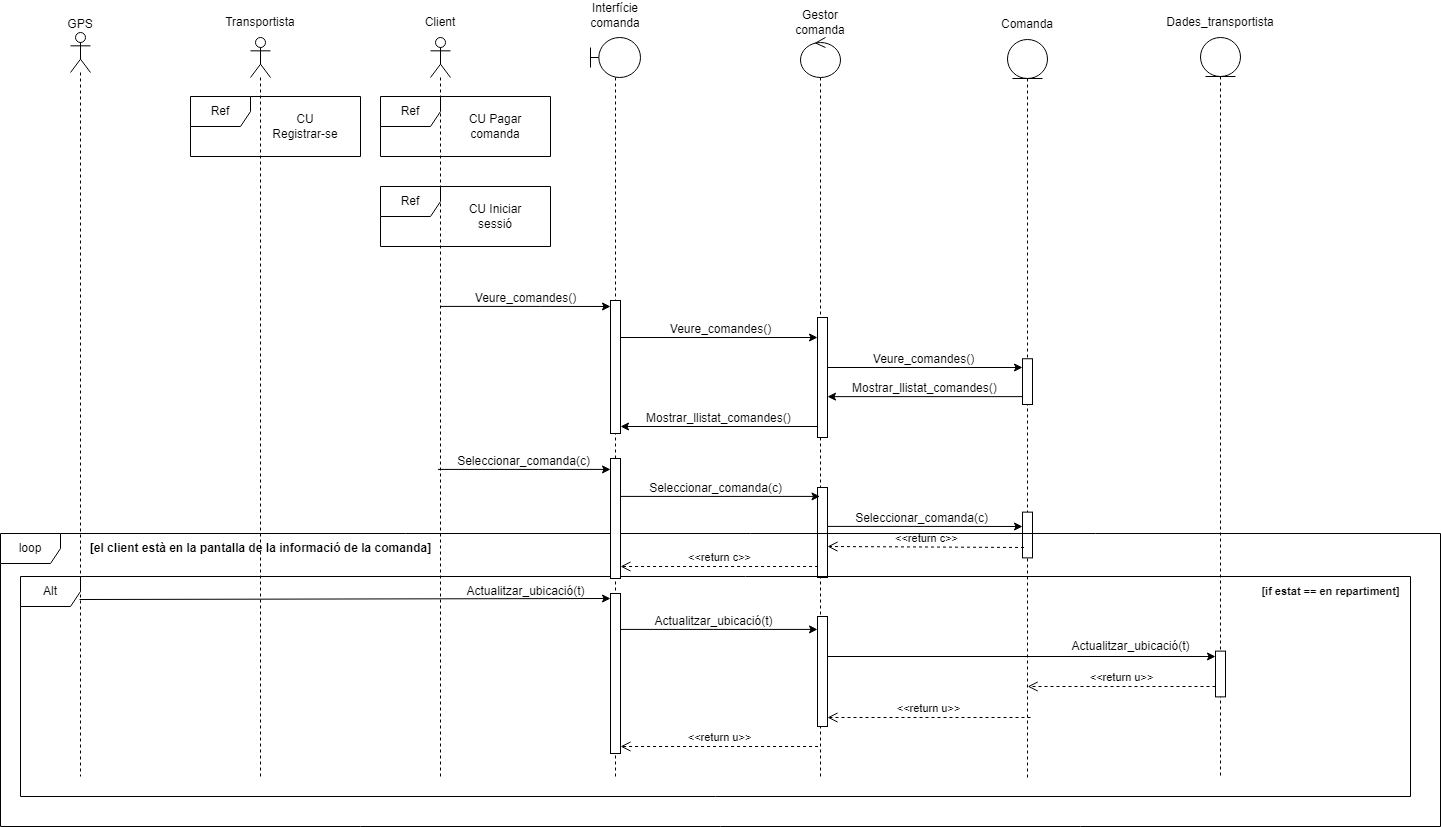

The diagram above was exported from draw.io. Its source (the exported page's mxGraphModel, read from the mxfile embedded in the PNG):
<mxGraphModel dx="1588" dy="972" grid="1" gridSize="10" guides="1" tooltips="1" connect="1" arrows="1" fold="1" page="1" pageScale="1" pageWidth="1654" pageHeight="2336" background="#ffffff" math="0" shadow="0">
  <root>
    <mxCell id="0" />
    <mxCell id="1" parent="0" />
    <mxCell id="G9QWy_UaJNO9vhpsJ2bh-1" value="" style="shape=umlLifeline;perimeter=lifelinePerimeter;whiteSpace=wrap;html=1;container=1;dropTarget=0;collapsible=0;recursiveResize=0;outlineConnect=0;portConstraint=eastwest;newEdgeStyle={&quot;curved&quot;:0,&quot;rounded&quot;:0};participant=umlActor;" parent="1" vertex="1">
      <mxGeometry x="440" y="141" width="20" height="739" as="geometry" />
    </mxCell>
    <mxCell id="G9QWy_UaJNO9vhpsJ2bh-4" value="" style="shape=umlLifeline;perimeter=lifelinePerimeter;whiteSpace=wrap;html=1;container=1;dropTarget=0;collapsible=0;recursiveResize=0;outlineConnect=0;portConstraint=eastwest;newEdgeStyle={&quot;curved&quot;:0,&quot;rounded&quot;:0};participant=umlBoundary;" parent="1" vertex="1">
      <mxGeometry x="600" y="141" width="50" height="739" as="geometry" />
    </mxCell>
    <mxCell id="32Kn1VMV598TmIm77Vhq-69" value="" style="html=1;points=[[0,0,0,0,5],[0,1,0,0,-5],[1,0,0,0,5],[1,1,0,0,-5]];perimeter=orthogonalPerimeter;outlineConnect=0;targetShapes=umlLifeline;portConstraint=eastwest;newEdgeStyle={&quot;curved&quot;:0,&quot;rounded&quot;:0};" vertex="1" parent="G9QWy_UaJNO9vhpsJ2bh-4">
      <mxGeometry x="20" y="263" width="10" height="133" as="geometry" />
    </mxCell>
    <mxCell id="G9QWy_UaJNO9vhpsJ2bh-6" value="" style="shape=umlLifeline;perimeter=lifelinePerimeter;whiteSpace=wrap;html=1;container=1;dropTarget=0;collapsible=0;recursiveResize=0;outlineConnect=0;portConstraint=eastwest;newEdgeStyle={&quot;curved&quot;:0,&quot;rounded&quot;:0};participant=umlControl;" parent="1" vertex="1">
      <mxGeometry x="810" y="141" width="40" height="739" as="geometry" />
    </mxCell>
    <mxCell id="32Kn1VMV598TmIm77Vhq-84" value="" style="html=1;points=[[0,0,0,0,5],[0,1,0,0,-5],[1,0,0,0,5],[1,1,0,0,-5]];perimeter=orthogonalPerimeter;outlineConnect=0;targetShapes=umlLifeline;portConstraint=eastwest;newEdgeStyle={&quot;curved&quot;:0,&quot;rounded&quot;:0};" vertex="1" parent="G9QWy_UaJNO9vhpsJ2bh-6">
      <mxGeometry x="17" y="280" width="10" height="120" as="geometry" />
    </mxCell>
    <mxCell id="32Kn1VMV598TmIm77Vhq-85" value="" style="html=1;points=[[0,0,0,0,5],[0,1,0,0,-5],[1,0,0,0,5],[1,1,0,0,-5]];perimeter=orthogonalPerimeter;outlineConnect=0;targetShapes=umlLifeline;portConstraint=eastwest;newEdgeStyle={&quot;curved&quot;:0,&quot;rounded&quot;:0};" vertex="1" parent="G9QWy_UaJNO9vhpsJ2bh-6">
      <mxGeometry x="17" y="450" width="10" height="90" as="geometry" />
    </mxCell>
    <mxCell id="32Kn1VMV598TmIm77Vhq-1" value="Client" style="text;html=1;align=center;verticalAlign=middle;whiteSpace=wrap;rounded=0;" vertex="1" parent="1">
      <mxGeometry x="420" y="111" width="60" height="30" as="geometry" />
    </mxCell>
    <mxCell id="32Kn1VMV598TmIm77Vhq-2" value="Interfície comanda" style="text;html=1;align=center;verticalAlign=middle;whiteSpace=wrap;rounded=0;" vertex="1" parent="1">
      <mxGeometry x="595" y="104" width="60" height="30" as="geometry" />
    </mxCell>
    <mxCell id="32Kn1VMV598TmIm77Vhq-4" value="Comanda" style="text;html=1;align=center;verticalAlign=middle;whiteSpace=wrap;rounded=0;" vertex="1" parent="1">
      <mxGeometry x="1007" y="113" width="60" height="30" as="geometry" />
    </mxCell>
    <mxCell id="32Kn1VMV598TmIm77Vhq-5" value="" style="shape=umlLifeline;perimeter=lifelinePerimeter;whiteSpace=wrap;html=1;container=1;dropTarget=0;collapsible=0;recursiveResize=0;outlineConnect=0;portConstraint=eastwest;newEdgeStyle={&quot;curved&quot;:0,&quot;rounded&quot;:0};participant=umlActor;" vertex="1" parent="1">
      <mxGeometry x="260" y="141" width="20" height="739" as="geometry" />
    </mxCell>
    <mxCell id="32Kn1VMV598TmIm77Vhq-6" value="Transportista" style="text;html=1;align=center;verticalAlign=middle;whiteSpace=wrap;rounded=0;" vertex="1" parent="1">
      <mxGeometry x="240" y="111" width="60" height="30" as="geometry" />
    </mxCell>
    <mxCell id="32Kn1VMV598TmIm77Vhq-9" value="" style="shape=umlLifeline;perimeter=lifelinePerimeter;whiteSpace=wrap;html=1;container=1;dropTarget=0;collapsible=0;recursiveResize=0;outlineConnect=0;portConstraint=eastwest;newEdgeStyle={&quot;curved&quot;:0,&quot;rounded&quot;:0};participant=umlActor;" vertex="1" parent="1">
      <mxGeometry x="80" y="136" width="20" height="744" as="geometry" />
    </mxCell>
    <mxCell id="32Kn1VMV598TmIm77Vhq-10" value="GPS" style="text;html=1;align=center;verticalAlign=middle;whiteSpace=wrap;rounded=0;" vertex="1" parent="1">
      <mxGeometry x="60" y="113" width="60" height="30" as="geometry" />
    </mxCell>
    <mxCell id="32Kn1VMV598TmIm77Vhq-12" value="Ref" style="shape=umlFrame;whiteSpace=wrap;html=1;pointerEvents=0;" vertex="1" parent="1">
      <mxGeometry x="200" y="200" width="170" height="60" as="geometry" />
    </mxCell>
    <mxCell id="32Kn1VMV598TmIm77Vhq-13" value="CU Registrar-se" style="text;html=1;align=center;verticalAlign=middle;whiteSpace=wrap;rounded=0;" vertex="1" parent="1">
      <mxGeometry x="280" y="215" width="70" height="30" as="geometry" />
    </mxCell>
    <mxCell id="32Kn1VMV598TmIm77Vhq-16" value="Ref" style="shape=umlFrame;whiteSpace=wrap;html=1;pointerEvents=0;" vertex="1" parent="1">
      <mxGeometry x="390" y="200" width="170" height="60" as="geometry" />
    </mxCell>
    <mxCell id="32Kn1VMV598TmIm77Vhq-17" value="Ref" style="shape=umlFrame;whiteSpace=wrap;html=1;pointerEvents=0;" vertex="1" parent="1">
      <mxGeometry x="390" y="290" width="170" height="60" as="geometry" />
    </mxCell>
    <mxCell id="32Kn1VMV598TmIm77Vhq-18" value="CU Pagar comanda&lt;span style=&quot;color: rgba(0, 0, 0, 0); font-family: monospace; font-size: 0px; text-align: start; text-wrap: nowrap;&quot;&gt;%3CmxGraphModel%3E%3Croot%3E%3CmxCell%20id%3D%220%22%2F%3E%3CmxCell%20id%3D%221%22%20parent%3D%220%22%2F%3E%3CmxCell%20id%3D%222%22%20value%3D%22CU%20Registrar-se%22%20style%3D%22text%3Bhtml%3D1%3Balign%3Dcenter%3BverticalAlign%3Dmiddle%3BwhiteSpace%3Dwrap%3Brounded%3D0%3B%22%20vertex%3D%221%22%20parent%3D%221%22%3E%3CmxGeometry%20x%3D%22280%22%20y%3D%22215%22%20width%3D%2270%22%20height%3D%2230%22%20as%3D%22geometry%22%2F%3E%3C%2FmxCell%3E%3C%2Froot%3E%3C%2FmxGraphModel%3E&lt;/span&gt;" style="text;html=1;align=center;verticalAlign=middle;whiteSpace=wrap;rounded=0;" vertex="1" parent="1">
      <mxGeometry x="470" y="215" width="70" height="30" as="geometry" />
    </mxCell>
    <mxCell id="32Kn1VMV598TmIm77Vhq-19" value="CU Iniciar sessió" style="text;html=1;align=center;verticalAlign=middle;whiteSpace=wrap;rounded=0;" vertex="1" parent="1">
      <mxGeometry x="470" y="305" width="70" height="30" as="geometry" />
    </mxCell>
    <mxCell id="32Kn1VMV598TmIm77Vhq-20" value="" style="endArrow=classic;html=1;rounded=0;" edge="1" parent="1" source="G9QWy_UaJNO9vhpsJ2bh-1">
      <mxGeometry width="50" height="50" relative="1" as="geometry">
        <mxPoint x="454.9999999999998" y="409.90999999999997" as="sourcePoint" />
        <mxPoint x="620" y="410" as="targetPoint" />
        <Array as="points">
          <mxPoint x="550.09" y="409.90999999999997" />
        </Array>
      </mxGeometry>
    </mxCell>
    <mxCell id="32Kn1VMV598TmIm77Vhq-24" value="Veure_comandes()" style="text;html=1;align=center;verticalAlign=middle;resizable=0;points=[];autosize=1;strokeColor=none;fillColor=none;" vertex="1" parent="1">
      <mxGeometry x="475" y="387" width="120" height="30" as="geometry" />
    </mxCell>
    <mxCell id="32Kn1VMV598TmIm77Vhq-25" value="" style="endArrow=classic;html=1;rounded=0;" edge="1" parent="1">
      <mxGeometry width="50" height="50" relative="1" as="geometry">
        <mxPoint x="630" y="441" as="sourcePoint" />
        <mxPoint x="827" y="441" as="targetPoint" />
      </mxGeometry>
    </mxCell>
    <mxCell id="32Kn1VMV598TmIm77Vhq-26" value="Veure_comandes()" style="text;html=1;align=center;verticalAlign=middle;resizable=0;points=[];autosize=1;strokeColor=none;fillColor=none;" vertex="1" parent="1">
      <mxGeometry x="670" y="418" width="120" height="30" as="geometry" />
    </mxCell>
    <mxCell id="32Kn1VMV598TmIm77Vhq-27" value="" style="endArrow=classic;html=1;rounded=0;" edge="1" parent="1" source="32Kn1VMV598TmIm77Vhq-84">
      <mxGeometry width="50" height="50" relative="1" as="geometry">
        <mxPoint x="840" y="471" as="sourcePoint" />
        <mxPoint x="1032" y="471" as="targetPoint" />
      </mxGeometry>
    </mxCell>
    <mxCell id="32Kn1VMV598TmIm77Vhq-28" value="Veure_comandes()" style="text;html=1;align=center;verticalAlign=middle;resizable=0;points=[];autosize=1;strokeColor=none;fillColor=none;" vertex="1" parent="1">
      <mxGeometry x="873" y="448" width="120" height="30" as="geometry" />
    </mxCell>
    <mxCell id="32Kn1VMV598TmIm77Vhq-29" value="" style="endArrow=classic;html=1;rounded=0;" edge="1" parent="1">
      <mxGeometry width="50" height="50" relative="1" as="geometry">
        <mxPoint x="1032" y="500.125" as="sourcePoint" />
        <mxPoint x="837" y="500.125" as="targetPoint" />
      </mxGeometry>
    </mxCell>
    <mxCell id="32Kn1VMV598TmIm77Vhq-30" value="Mostrar_llistat_comandes()" style="text;strokeColor=none;fillColor=none;align=left;verticalAlign=middle;spacingLeft=4;spacingRight=4;overflow=hidden;points=[[0,0.5],[1,0.5]];portConstraint=eastwest;rotatable=0;whiteSpace=wrap;html=1;" vertex="1" parent="1">
      <mxGeometry x="855.84" y="477" width="160" height="30" as="geometry" />
    </mxCell>
    <mxCell id="32Kn1VMV598TmIm77Vhq-32" value="" style="endArrow=classic;html=1;rounded=0;" edge="1" parent="1">
      <mxGeometry width="50" height="50" relative="1" as="geometry">
        <mxPoint x="827.5" y="530" as="sourcePoint" />
        <mxPoint x="630" y="530" as="targetPoint" />
      </mxGeometry>
    </mxCell>
    <mxCell id="32Kn1VMV598TmIm77Vhq-33" value="Mostrar_llistat_comandes()" style="text;strokeColor=none;fillColor=none;align=left;verticalAlign=middle;spacingLeft=4;spacingRight=4;overflow=hidden;points=[[0,0.5],[1,0.5]];portConstraint=eastwest;rotatable=0;whiteSpace=wrap;html=1;" vertex="1" parent="1">
      <mxGeometry x="650" y="507" width="163.5" height="30" as="geometry" />
    </mxCell>
    <mxCell id="32Kn1VMV598TmIm77Vhq-34" value="" style="endArrow=classic;html=1;rounded=0;" edge="1" parent="1" target="32Kn1VMV598TmIm77Vhq-77">
      <mxGeometry width="50" height="50" relative="1" as="geometry">
        <mxPoint x="447.4135294117646" y="572.91" as="sourcePoint" />
        <mxPoint x="622.5900000000003" y="572.91" as="targetPoint" />
        <Array as="points">
          <mxPoint x="548.09" y="572.91" />
        </Array>
      </mxGeometry>
    </mxCell>
    <mxCell id="32Kn1VMV598TmIm77Vhq-35" value="Seleccionar_comanda(c)" style="text;html=1;align=center;verticalAlign=middle;resizable=0;points=[];autosize=1;strokeColor=none;fillColor=none;" vertex="1" parent="1">
      <mxGeometry x="453" y="550" width="160" height="30" as="geometry" />
    </mxCell>
    <mxCell id="32Kn1VMV598TmIm77Vhq-36" value="" style="endArrow=classic;html=1;rounded=0;" edge="1" parent="1">
      <mxGeometry width="50" height="50" relative="1" as="geometry">
        <mxPoint x="624.8235294117646" y="599.91" as="sourcePoint" />
        <mxPoint x="829.5" y="599.9099999999999" as="targetPoint" />
        <Array as="points">
          <mxPoint x="725.5" y="599.91" />
        </Array>
      </mxGeometry>
    </mxCell>
    <mxCell id="32Kn1VMV598TmIm77Vhq-37" value="Seleccionar_comanda(c)" style="text;html=1;align=center;verticalAlign=middle;resizable=0;points=[];autosize=1;strokeColor=none;fillColor=none;" vertex="1" parent="1">
      <mxGeometry x="645" y="577" width="160" height="30" as="geometry" />
    </mxCell>
    <mxCell id="32Kn1VMV598TmIm77Vhq-38" value="" style="shape=umlLifeline;perimeter=lifelinePerimeter;whiteSpace=wrap;html=1;container=1;dropTarget=0;collapsible=0;recursiveResize=0;outlineConnect=0;portConstraint=eastwest;newEdgeStyle={&quot;curved&quot;:0,&quot;rounded&quot;:0};participant=umlEntity;size=39;" vertex="1" parent="1">
      <mxGeometry x="1017" y="143" width="40" height="739" as="geometry" />
    </mxCell>
    <mxCell id="32Kn1VMV598TmIm77Vhq-76" value="" style="html=1;points=[[0,0,0,0,5],[0,1,0,0,-5],[1,0,0,0,5],[1,1,0,0,-5]];perimeter=orthogonalPerimeter;outlineConnect=0;targetShapes=umlLifeline;portConstraint=eastwest;newEdgeStyle={&quot;curved&quot;:0,&quot;rounded&quot;:0};" vertex="1" parent="32Kn1VMV598TmIm77Vhq-38">
      <mxGeometry x="15" y="319.25" width="10" height="45.75" as="geometry" />
    </mxCell>
    <mxCell id="32Kn1VMV598TmIm77Vhq-80" value="" style="html=1;points=[[0,0,0,0,5],[0,1,0,0,-5],[1,0,0,0,5],[1,1,0,0,-5]];perimeter=orthogonalPerimeter;outlineConnect=0;targetShapes=umlLifeline;portConstraint=eastwest;newEdgeStyle={&quot;curved&quot;:0,&quot;rounded&quot;:0};" vertex="1" parent="32Kn1VMV598TmIm77Vhq-38">
      <mxGeometry x="15" y="472.63" width="10" height="45.75" as="geometry" />
    </mxCell>
    <mxCell id="32Kn1VMV598TmIm77Vhq-39" value="Gestor comanda" style="text;html=1;align=center;verticalAlign=middle;whiteSpace=wrap;rounded=0;" vertex="1" parent="1">
      <mxGeometry x="800" y="111" width="60" height="30" as="geometry" />
    </mxCell>
    <mxCell id="32Kn1VMV598TmIm77Vhq-41" value="" style="endArrow=classic;html=1;rounded=0;" edge="1" parent="1" source="32Kn1VMV598TmIm77Vhq-85">
      <mxGeometry width="50" height="50" relative="1" as="geometry">
        <mxPoint x="832.6635294117647" y="629.91" as="sourcePoint" />
        <mxPoint x="1032" y="630" as="targetPoint" />
        <Array as="points">
          <mxPoint x="933.34" y="629.91" />
        </Array>
      </mxGeometry>
    </mxCell>
    <mxCell id="32Kn1VMV598TmIm77Vhq-42" value="Seleccionar_comanda(c)" style="text;html=1;align=center;verticalAlign=middle;resizable=0;points=[];autosize=1;strokeColor=none;fillColor=none;" vertex="1" parent="1">
      <mxGeometry x="850.84" y="607" width="160" height="30" as="geometry" />
    </mxCell>
    <mxCell id="32Kn1VMV598TmIm77Vhq-47" value="" style="endArrow=classic;html=1;rounded=0;entryX=0;entryY=0;entryDx=0;entryDy=5;entryPerimeter=0;" edge="1" parent="1" target="32Kn1VMV598TmIm77Vhq-81">
      <mxGeometry width="50" height="50" relative="1" as="geometry">
        <mxPoint x="89.07142857142867" y="703" as="sourcePoint" />
        <mxPoint x="624.5" y="703" as="targetPoint" />
      </mxGeometry>
    </mxCell>
    <mxCell id="32Kn1VMV598TmIm77Vhq-48" value="Actualitzar_ubicació(t)" style="text;html=1;align=center;verticalAlign=middle;resizable=0;points=[];autosize=1;strokeColor=none;fillColor=none;" vertex="1" parent="1">
      <mxGeometry x="465" y="680" width="140" height="30" as="geometry" />
    </mxCell>
    <mxCell id="32Kn1VMV598TmIm77Vhq-49" value="Dades_transportista" style="text;html=1;align=center;verticalAlign=middle;whiteSpace=wrap;rounded=0;" vertex="1" parent="1">
      <mxGeometry x="1200" y="111" width="60" height="30" as="geometry" />
    </mxCell>
    <mxCell id="32Kn1VMV598TmIm77Vhq-50" value="" style="shape=umlLifeline;perimeter=lifelinePerimeter;whiteSpace=wrap;html=1;container=1;dropTarget=0;collapsible=0;recursiveResize=0;outlineConnect=0;portConstraint=eastwest;newEdgeStyle={&quot;curved&quot;:0,&quot;rounded&quot;:0};participant=umlEntity;size=39;" vertex="1" parent="1">
      <mxGeometry x="1210" y="141" width="40" height="739" as="geometry" />
    </mxCell>
    <mxCell id="32Kn1VMV598TmIm77Vhq-83" value="" style="html=1;points=[[0,0,0,0,5],[0,1,0,0,-5],[1,0,0,0,5],[1,1,0,0,-5]];perimeter=orthogonalPerimeter;outlineConnect=0;targetShapes=umlLifeline;portConstraint=eastwest;newEdgeStyle={&quot;curved&quot;:0,&quot;rounded&quot;:0};" vertex="1" parent="32Kn1VMV598TmIm77Vhq-50">
      <mxGeometry x="15" y="613.62" width="10" height="45.75" as="geometry" />
    </mxCell>
    <mxCell id="32Kn1VMV598TmIm77Vhq-51" value="&amp;lt;&amp;lt;return c&amp;gt;&amp;gt;" style="html=1;verticalAlign=bottom;endArrow=open;dashed=1;endSize=8;curved=0;rounded=0;" edge="1" parent="1">
      <mxGeometry relative="1" as="geometry">
        <mxPoint x="1033.5" y="651" as="sourcePoint" />
        <mxPoint x="837" y="650" as="targetPoint" />
      </mxGeometry>
    </mxCell>
    <mxCell id="32Kn1VMV598TmIm77Vhq-54" value="&amp;lt;&amp;lt;return c&amp;gt;&amp;gt;" style="html=1;verticalAlign=bottom;endArrow=open;dashed=1;endSize=8;curved=0;rounded=0;" edge="1" parent="1" target="32Kn1VMV598TmIm77Vhq-77">
      <mxGeometry relative="1" as="geometry">
        <mxPoint x="827.59" y="670" as="sourcePoint" />
        <mxPoint x="622.4136842105263" y="670" as="targetPoint" />
      </mxGeometry>
    </mxCell>
    <mxCell id="32Kn1VMV598TmIm77Vhq-60" value="Alt" style="shape=umlFrame;whiteSpace=wrap;html=1;pointerEvents=0;" vertex="1" parent="1">
      <mxGeometry x="30" y="680" width="1390" height="220" as="geometry" />
    </mxCell>
    <mxCell id="32Kn1VMV598TmIm77Vhq-61" value="&lt;font style=&quot;font-size: 11px;&quot;&gt;&lt;b&gt;[if estat == en repartiment]&lt;/b&gt;&lt;/font&gt;" style="text;html=1;align=center;verticalAlign=middle;resizable=0;points=[];autosize=1;strokeColor=none;fillColor=none;" vertex="1" parent="1">
      <mxGeometry x="1260" y="680" width="160" height="30" as="geometry" />
    </mxCell>
    <mxCell id="32Kn1VMV598TmIm77Vhq-62" value="loop" style="shape=umlFrame;whiteSpace=wrap;html=1;pointerEvents=0;" vertex="1" parent="1">
      <mxGeometry x="10" y="637" width="1440" height="293" as="geometry" />
    </mxCell>
    <mxCell id="32Kn1VMV598TmIm77Vhq-63" value="&lt;b&gt;[el client està en la pantalla de la informació de la comanda]&lt;/b&gt;" style="text;html=1;align=center;verticalAlign=middle;resizable=0;points=[];autosize=1;strokeColor=none;fillColor=none;" vertex="1" parent="1">
      <mxGeometry x="90" y="637" width="360" height="30" as="geometry" />
    </mxCell>
    <mxCell id="32Kn1VMV598TmIm77Vhq-64" value="" style="endArrow=classic;html=1;rounded=0;" edge="1" parent="1" target="32Kn1VMV598TmIm77Vhq-86">
      <mxGeometry width="50" height="50" relative="1" as="geometry">
        <mxPoint x="622.6635294117647" y="732.91" as="sourcePoint" />
        <mxPoint x="827.34" y="732.9099999999999" as="targetPoint" />
        <Array as="points">
          <mxPoint x="723.34" y="732.91" />
        </Array>
      </mxGeometry>
    </mxCell>
    <mxCell id="32Kn1VMV598TmIm77Vhq-65" value="Actualitzar_ubicació(t)" style="text;html=1;align=center;verticalAlign=middle;resizable=0;points=[];autosize=1;strokeColor=none;fillColor=none;" vertex="1" parent="1">
      <mxGeometry x="652.84" y="710" width="140" height="30" as="geometry" />
    </mxCell>
    <mxCell id="32Kn1VMV598TmIm77Vhq-66" value="" style="endArrow=classic;html=1;rounded=0;" edge="1" parent="1" source="G9QWy_UaJNO9vhpsJ2bh-6">
      <mxGeometry width="50" height="50" relative="1" as="geometry">
        <mxPoint x="834.5" y="760" as="sourcePoint" />
        <mxPoint x="1225" y="760" as="targetPoint" />
      </mxGeometry>
    </mxCell>
    <mxCell id="32Kn1VMV598TmIm77Vhq-67" value="Actualitzar_ubicació(t)" style="text;html=1;align=center;verticalAlign=middle;resizable=0;points=[];autosize=1;strokeColor=none;fillColor=none;" vertex="1" parent="1">
      <mxGeometry x="1070" y="735" width="140" height="30" as="geometry" />
    </mxCell>
    <mxCell id="32Kn1VMV598TmIm77Vhq-70" value="&amp;lt;&amp;lt;return u&amp;gt;&amp;gt;" style="html=1;verticalAlign=bottom;endArrow=open;dashed=1;endSize=8;curved=0;rounded=0;" edge="1" parent="1" source="32Kn1VMV598TmIm77Vhq-83">
      <mxGeometry relative="1" as="geometry">
        <mxPoint x="1230" y="790" as="sourcePoint" />
        <mxPoint x="1037.1636842105263" y="790" as="targetPoint" />
      </mxGeometry>
    </mxCell>
    <mxCell id="32Kn1VMV598TmIm77Vhq-71" value="&amp;lt;&amp;lt;return u&amp;gt;&amp;gt;" style="html=1;verticalAlign=bottom;endArrow=open;dashed=1;endSize=8;curved=0;rounded=0;entryX=1;entryY=1;entryDx=0;entryDy=-5;entryPerimeter=0;" edge="1" parent="1">
      <mxGeometry relative="1" as="geometry">
        <mxPoint x="1040" y="821" as="sourcePoint" />
        <mxPoint x="837" y="821" as="targetPoint" />
      </mxGeometry>
    </mxCell>
    <mxCell id="32Kn1VMV598TmIm77Vhq-72" value="&amp;lt;&amp;lt;return u&amp;gt;&amp;gt;" style="html=1;verticalAlign=bottom;endArrow=open;dashed=1;endSize=8;curved=0;rounded=0;" edge="1" parent="1" target="32Kn1VMV598TmIm77Vhq-81">
      <mxGeometry relative="1" as="geometry">
        <mxPoint x="827.59" y="850" as="sourcePoint" />
        <mxPoint x="622.4200000000001" y="850" as="targetPoint" />
      </mxGeometry>
    </mxCell>
    <mxCell id="32Kn1VMV598TmIm77Vhq-77" value="" style="html=1;points=[[0,0,0,0,5],[0,1,0,0,-5],[1,0,0,0,5],[1,1,0,0,-5]];perimeter=orthogonalPerimeter;outlineConnect=0;targetShapes=umlLifeline;portConstraint=eastwest;newEdgeStyle={&quot;curved&quot;:0,&quot;rounded&quot;:0};" vertex="1" parent="1">
      <mxGeometry x="620" y="562" width="10" height="120" as="geometry" />
    </mxCell>
    <mxCell id="32Kn1VMV598TmIm77Vhq-81" value="" style="html=1;points=[[0,0,0,0,5],[0,1,0,0,-5],[1,0,0,0,5],[1,1,0,0,-5]];perimeter=orthogonalPerimeter;outlineConnect=0;targetShapes=umlLifeline;portConstraint=eastwest;newEdgeStyle={&quot;curved&quot;:0,&quot;rounded&quot;:0};" vertex="1" parent="1">
      <mxGeometry x="620" y="697" width="10" height="160" as="geometry" />
    </mxCell>
    <mxCell id="32Kn1VMV598TmIm77Vhq-86" value="" style="html=1;points=[[0,0,0,0,5],[0,1,0,0,-5],[1,0,0,0,5],[1,1,0,0,-5]];perimeter=orthogonalPerimeter;outlineConnect=0;targetShapes=umlLifeline;portConstraint=eastwest;newEdgeStyle={&quot;curved&quot;:0,&quot;rounded&quot;:0};" vertex="1" parent="1">
      <mxGeometry x="827" y="720" width="10" height="110" as="geometry" />
    </mxCell>
  </root>
</mxGraphModel>